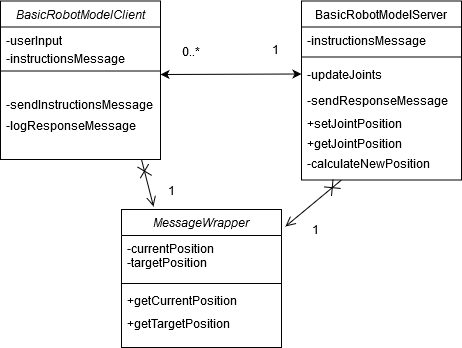

The diagram above was exported from draw.io. Its source (the exported page's mxGraphModel, read from the mxfile embedded in the PNG):
<mxGraphModel dx="1422" dy="755" grid="1" gridSize="10" guides="1" tooltips="1" connect="1" arrows="1" fold="1" page="1" pageScale="1" pageWidth="827" pageHeight="1169" math="0" shadow="0">
  <root>
    <mxCell id="WIyWlLk6GJQsqaUBKTNV-0" />
    <mxCell id="WIyWlLk6GJQsqaUBKTNV-1" parent="WIyWlLk6GJQsqaUBKTNV-0" />
    <mxCell id="zkfFHV4jXpPFQw0GAbJ--0" value="BasicRobotModelClient" style="swimlane;fontStyle=2;align=center;verticalAlign=top;childLayout=stackLayout;horizontal=1;startSize=26;horizontalStack=0;resizeParent=1;resizeLast=0;collapsible=1;marginBottom=0;rounded=0;shadow=0;strokeWidth=1;" parent="WIyWlLk6GJQsqaUBKTNV-1" vertex="1">
      <mxGeometry x="139" y="91.5" width="160" height="158.5" as="geometry">
        <mxRectangle x="230" y="140" width="160" height="26" as="alternateBounds" />
      </mxGeometry>
    </mxCell>
    <mxCell id="zkfFHV4jXpPFQw0GAbJ--1" value="-userInput" style="text;align=left;verticalAlign=top;spacingLeft=4;spacingRight=4;overflow=hidden;rotatable=0;points=[[0,0.5],[1,0.5]];portConstraint=eastwest;" parent="zkfFHV4jXpPFQw0GAbJ--0" vertex="1">
      <mxGeometry y="26" width="160" height="24" as="geometry" />
    </mxCell>
    <mxCell id="zkfFHV4jXpPFQw0GAbJ--4" value="" style="line;html=1;strokeWidth=1;align=left;verticalAlign=middle;spacingTop=-1;spacingLeft=3;spacingRight=3;rotatable=0;labelPosition=right;points=[];portConstraint=eastwest;" parent="zkfFHV4jXpPFQw0GAbJ--0" vertex="1">
      <mxGeometry y="50" width="160" height="40" as="geometry" />
    </mxCell>
    <mxCell id="zkfFHV4jXpPFQw0GAbJ--5" value="-sendInstructionsMessage" style="text;align=left;verticalAlign=top;spacingLeft=4;spacingRight=4;overflow=hidden;rotatable=0;points=[[0,0.5],[1,0.5]];portConstraint=eastwest;" parent="zkfFHV4jXpPFQw0GAbJ--0" vertex="1">
      <mxGeometry y="90" width="160" height="24" as="geometry" />
    </mxCell>
    <mxCell id="TPcLkjjsa7KfW13nMMgI-14" value="-logResponseMessage" style="text;html=1;align=left;verticalAlign=middle;resizable=0;points=[];autosize=1;spacingLeft=4;" vertex="1" parent="zkfFHV4jXpPFQw0GAbJ--0">
      <mxGeometry y="114" width="160" height="20" as="geometry" />
    </mxCell>
    <mxCell id="zkfFHV4jXpPFQw0GAbJ--17" value="BasicRobotModelServer" style="swimlane;fontStyle=0;align=center;verticalAlign=top;childLayout=stackLayout;horizontal=1;startSize=26;horizontalStack=0;resizeParent=1;resizeLast=0;collapsible=1;marginBottom=0;rounded=0;shadow=0;strokeWidth=1;" parent="WIyWlLk6GJQsqaUBKTNV-1" vertex="1">
      <mxGeometry x="440" y="91.5" width="160" height="179" as="geometry">
        <mxRectangle x="550" y="140" width="160" height="26" as="alternateBounds" />
      </mxGeometry>
    </mxCell>
    <mxCell id="zkfFHV4jXpPFQw0GAbJ--18" value="-instructionsMessage" style="text;align=left;verticalAlign=top;spacingLeft=4;spacingRight=4;overflow=hidden;rotatable=0;points=[[0,0.5],[1,0.5]];portConstraint=eastwest;" parent="zkfFHV4jXpPFQw0GAbJ--17" vertex="1">
      <mxGeometry y="26" width="160" height="26" as="geometry" />
    </mxCell>
    <mxCell id="zkfFHV4jXpPFQw0GAbJ--23" value="" style="line;html=1;strokeWidth=1;align=left;verticalAlign=middle;spacingTop=-1;spacingLeft=3;spacingRight=3;rotatable=0;labelPosition=right;points=[];portConstraint=eastwest;" parent="zkfFHV4jXpPFQw0GAbJ--17" vertex="1">
      <mxGeometry y="52" width="160" height="8" as="geometry" />
    </mxCell>
    <mxCell id="zkfFHV4jXpPFQw0GAbJ--24" value="-updateJoints" style="text;align=left;verticalAlign=top;spacingLeft=4;spacingRight=4;overflow=hidden;rotatable=0;points=[[0,0.5],[1,0.5]];portConstraint=eastwest;" parent="zkfFHV4jXpPFQw0GAbJ--17" vertex="1">
      <mxGeometry y="60" width="160" height="26" as="geometry" />
    </mxCell>
    <mxCell id="zkfFHV4jXpPFQw0GAbJ--25" value="-sendResponseMessage" style="text;align=left;verticalAlign=top;spacingLeft=4;spacingRight=4;overflow=hidden;rotatable=0;points=[[0,0.5],[1,0.5]];portConstraint=eastwest;" parent="zkfFHV4jXpPFQw0GAbJ--17" vertex="1">
      <mxGeometry y="86" width="160" height="26" as="geometry" />
    </mxCell>
    <mxCell id="TPcLkjjsa7KfW13nMMgI-5" value="+setJointPosition" style="text;html=1;strokeColor=none;fillColor=none;align=left;verticalAlign=middle;whiteSpace=wrap;rounded=0;spacingLeft=4;" vertex="1" parent="zkfFHV4jXpPFQw0GAbJ--17">
      <mxGeometry y="112" width="160" height="20" as="geometry" />
    </mxCell>
    <mxCell id="TPcLkjjsa7KfW13nMMgI-9" value="+getJointPosition" style="text;html=1;strokeColor=none;fillColor=none;align=left;verticalAlign=middle;whiteSpace=wrap;rounded=0;spacingLeft=4;" vertex="1" parent="zkfFHV4jXpPFQw0GAbJ--17">
      <mxGeometry y="132" width="160" height="20" as="geometry" />
    </mxCell>
    <mxCell id="TPcLkjjsa7KfW13nMMgI-6" value="-calculateNewPosition" style="text;html=1;strokeColor=none;fillColor=none;align=left;verticalAlign=middle;whiteSpace=wrap;rounded=0;spacingLeft=4;" vertex="1" parent="zkfFHV4jXpPFQw0GAbJ--17">
      <mxGeometry y="152" width="160" height="20" as="geometry" />
    </mxCell>
    <mxCell id="TPcLkjjsa7KfW13nMMgI-1" value="" style="endArrow=classic;startArrow=classic;html=1;entryX=0;entryY=0.5;entryDx=0;entryDy=0;" edge="1" parent="WIyWlLk6GJQsqaUBKTNV-1" target="zkfFHV4jXpPFQw0GAbJ--24">
      <mxGeometry width="50" height="50" relative="1" as="geometry">
        <mxPoint x="299" y="165" as="sourcePoint" />
        <mxPoint x="430" y="171" as="targetPoint" />
        <Array as="points" />
      </mxGeometry>
    </mxCell>
    <mxCell id="TPcLkjjsa7KfW13nMMgI-2" value="&lt;div&gt;0..*&lt;/div&gt;&lt;div&gt;&lt;br&gt;&lt;/div&gt;" style="text;html=1;strokeColor=none;fillColor=none;align=center;verticalAlign=middle;whiteSpace=wrap;rounded=0;" vertex="1" parent="WIyWlLk6GJQsqaUBKTNV-1">
      <mxGeometry x="310" y="140" width="40" height="20" as="geometry" />
    </mxCell>
    <mxCell id="TPcLkjjsa7KfW13nMMgI-3" value="1" style="text;html=1;strokeColor=none;fillColor=none;align=center;verticalAlign=middle;whiteSpace=wrap;rounded=0;" vertex="1" parent="WIyWlLk6GJQsqaUBKTNV-1">
      <mxGeometry x="394" y="130" width="40" height="20" as="geometry" />
    </mxCell>
    <mxCell id="TPcLkjjsa7KfW13nMMgI-15" value="MessageWrapper" style="swimlane;fontStyle=2;align=center;verticalAlign=top;childLayout=stackLayout;horizontal=1;startSize=26;horizontalStack=0;resizeParent=1;resizeLast=0;collapsible=1;marginBottom=0;rounded=0;shadow=0;strokeWidth=1;" vertex="1" parent="WIyWlLk6GJQsqaUBKTNV-1">
      <mxGeometry x="260" y="300" width="160" height="138" as="geometry">
        <mxRectangle x="230" y="140" width="160" height="26" as="alternateBounds" />
      </mxGeometry>
    </mxCell>
    <mxCell id="TPcLkjjsa7KfW13nMMgI-16" value="-currentPosition&#10;-targetPosition&#10;" style="text;align=left;verticalAlign=top;spacingLeft=4;spacingRight=4;overflow=hidden;rotatable=0;points=[[0,0.5],[1,0.5]];portConstraint=eastwest;" vertex="1" parent="TPcLkjjsa7KfW13nMMgI-15">
      <mxGeometry y="26" width="160" height="44" as="geometry" />
    </mxCell>
    <mxCell id="TPcLkjjsa7KfW13nMMgI-17" value="" style="line;html=1;strokeWidth=1;align=left;verticalAlign=middle;spacingTop=-1;spacingLeft=3;spacingRight=3;rotatable=0;labelPosition=right;points=[];portConstraint=eastwest;" vertex="1" parent="TPcLkjjsa7KfW13nMMgI-15">
      <mxGeometry y="70" width="160" height="8" as="geometry" />
    </mxCell>
    <mxCell id="TPcLkjjsa7KfW13nMMgI-18" value="+getCurrentPosition" style="text;align=left;verticalAlign=top;spacingLeft=4;spacingRight=4;overflow=hidden;rotatable=0;points=[[0,0.5],[1,0.5]];portConstraint=eastwest;" vertex="1" parent="TPcLkjjsa7KfW13nMMgI-15">
      <mxGeometry y="78" width="160" height="26" as="geometry" />
    </mxCell>
    <mxCell id="TPcLkjjsa7KfW13nMMgI-19" value="+getTargetPosition" style="text;html=1;align=left;verticalAlign=middle;resizable=0;points=[];autosize=1;spacingLeft=4;" vertex="1" parent="TPcLkjjsa7KfW13nMMgI-15">
      <mxGeometry y="104" width="160" height="20" as="geometry" />
    </mxCell>
    <mxCell id="TPcLkjjsa7KfW13nMMgI-25" value="" style="endArrow=open;startArrow=cross;endFill=0;startFill=0;endSize=8;startSize=10;html=1;" edge="1" parent="WIyWlLk6GJQsqaUBKTNV-1">
      <mxGeometry width="160" relative="1" as="geometry">
        <mxPoint x="280" y="250" as="sourcePoint" />
        <mxPoint x="292" y="297" as="targetPoint" />
        <Array as="points" />
      </mxGeometry>
    </mxCell>
    <mxCell id="TPcLkjjsa7KfW13nMMgI-26" value="" style="endArrow=open;startArrow=cross;endFill=0;startFill=0;endSize=8;startSize=10;html=1;exitX=0.25;exitY=1;exitDx=0;exitDy=0;entryX=1.025;entryY=0.123;entryDx=0;entryDy=0;entryPerimeter=0;" edge="1" parent="WIyWlLk6GJQsqaUBKTNV-1" source="zkfFHV4jXpPFQw0GAbJ--17" target="TPcLkjjsa7KfW13nMMgI-15">
      <mxGeometry width="160" relative="1" as="geometry">
        <mxPoint x="330" y="330" as="sourcePoint" />
        <mxPoint x="490" y="330" as="targetPoint" />
      </mxGeometry>
    </mxCell>
    <mxCell id="TPcLkjjsa7KfW13nMMgI-27" value="1" style="text;html=1;strokeColor=none;fillColor=none;align=center;verticalAlign=middle;whiteSpace=wrap;rounded=0;" vertex="1" parent="WIyWlLk6GJQsqaUBKTNV-1">
      <mxGeometry x="290" y="270.5" width="40" height="20" as="geometry" />
    </mxCell>
    <mxCell id="TPcLkjjsa7KfW13nMMgI-28" value="1" style="text;html=1;strokeColor=none;fillColor=none;align=center;verticalAlign=middle;whiteSpace=wrap;rounded=0;" vertex="1" parent="WIyWlLk6GJQsqaUBKTNV-1">
      <mxGeometry x="434" y="310" width="40" height="20" as="geometry" />
    </mxCell>
    <mxCell id="TPcLkjjsa7KfW13nMMgI-33" value="-instructionsMessage" style="text;align=left;verticalAlign=top;spacingLeft=4;spacingRight=4;overflow=hidden;rotatable=0;points=[[0,0.5],[1,0.5]];portConstraint=eastwest;" vertex="1" parent="WIyWlLk6GJQsqaUBKTNV-1">
      <mxGeometry x="139" y="136" width="160" height="24" as="geometry" />
    </mxCell>
  </root>
</mxGraphModel>